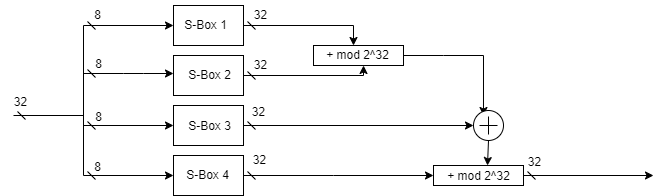

The diagram above was exported from draw.io. Its source (the exported page's mxGraphModel, read from the mxfile embedded in the PNG):
<mxGraphModel dx="959" dy="630" grid="1" gridSize="10" guides="1" tooltips="1" connect="1" arrows="1" fold="1" page="1" pageScale="1" pageWidth="850" pageHeight="1100" math="0" shadow="0">
  <root>
    <mxCell id="0" />
    <mxCell id="1" parent="0" />
    <mxCell id="2dgDVkjBMV0UXjNuQ8B9-4" value="" style="endArrow=none;html=1;rounded=0;startArrow=dash;startFill=0;" edge="1" parent="1">
      <mxGeometry width="50" height="50" relative="1" as="geometry">
        <mxPoint x="90" y="340" as="sourcePoint" />
        <mxPoint x="160" y="340" as="targetPoint" />
      </mxGeometry>
    </mxCell>
    <mxCell id="2dgDVkjBMV0UXjNuQ8B9-5" value="" style="endArrow=none;html=1;rounded=0;" edge="1" parent="1">
      <mxGeometry width="50" height="50" relative="1" as="geometry">
        <mxPoint x="160" y="400" as="sourcePoint" />
        <mxPoint x="160" y="250" as="targetPoint" />
      </mxGeometry>
    </mxCell>
    <mxCell id="2dgDVkjBMV0UXjNuQ8B9-6" value="" style="endArrow=classic;html=1;rounded=0;startArrow=dash;startFill=0;" edge="1" parent="1">
      <mxGeometry width="50" height="50" relative="1" as="geometry">
        <mxPoint x="160" y="250" as="sourcePoint" />
        <mxPoint x="250" y="250" as="targetPoint" />
      </mxGeometry>
    </mxCell>
    <mxCell id="2dgDVkjBMV0UXjNuQ8B9-7" value="" style="endArrow=classic;html=1;rounded=0;startArrow=dash;startFill=0;" edge="1" parent="1">
      <mxGeometry width="50" height="50" relative="1" as="geometry">
        <mxPoint x="160" y="298" as="sourcePoint" />
        <mxPoint x="250" y="298" as="targetPoint" />
        <Array as="points">
          <mxPoint x="200" y="298" />
          <mxPoint x="220" y="298" />
        </Array>
      </mxGeometry>
    </mxCell>
    <mxCell id="2dgDVkjBMV0UXjNuQ8B9-8" value="" style="endArrow=classic;html=1;rounded=0;startArrow=dash;startFill=0;" edge="1" parent="1">
      <mxGeometry width="50" height="50" relative="1" as="geometry">
        <mxPoint x="160" y="350" as="sourcePoint" />
        <mxPoint x="250" y="350" as="targetPoint" />
      </mxGeometry>
    </mxCell>
    <mxCell id="2dgDVkjBMV0UXjNuQ8B9-9" value="" style="endArrow=classic;html=1;rounded=0;startArrow=dash;startFill=0;" edge="1" parent="1">
      <mxGeometry width="50" height="50" relative="1" as="geometry">
        <mxPoint x="160" y="400" as="sourcePoint" />
        <mxPoint x="250" y="400" as="targetPoint" />
      </mxGeometry>
    </mxCell>
    <mxCell id="2dgDVkjBMV0UXjNuQ8B9-10" value="" style="rounded=0;whiteSpace=wrap;html=1;" vertex="1" parent="1">
      <mxGeometry x="250" y="230" width="70" height="40" as="geometry" />
    </mxCell>
    <mxCell id="2dgDVkjBMV0UXjNuQ8B9-12" value="" style="rounded=0;whiteSpace=wrap;html=1;" vertex="1" parent="1">
      <mxGeometry x="250" y="280" width="70" height="40" as="geometry" />
    </mxCell>
    <mxCell id="2dgDVkjBMV0UXjNuQ8B9-13" value="" style="rounded=0;whiteSpace=wrap;html=1;" vertex="1" parent="1">
      <mxGeometry x="250" y="330" width="70" height="40" as="geometry" />
    </mxCell>
    <mxCell id="2dgDVkjBMV0UXjNuQ8B9-14" value="" style="rounded=0;whiteSpace=wrap;html=1;" vertex="1" parent="1">
      <mxGeometry x="250" y="380" width="70" height="40" as="geometry" />
    </mxCell>
    <mxCell id="2dgDVkjBMV0UXjNuQ8B9-16" value="" style="endArrow=classic;html=1;rounded=0;startArrow=dash;startFill=0;" edge="1" parent="1">
      <mxGeometry width="50" height="50" relative="1" as="geometry">
        <mxPoint x="320" y="250" as="sourcePoint" />
        <mxPoint x="430" y="270" as="targetPoint" />
        <Array as="points">
          <mxPoint x="430" y="250" />
        </Array>
      </mxGeometry>
    </mxCell>
    <mxCell id="2dgDVkjBMV0UXjNuQ8B9-17" value="" style="rounded=0;whiteSpace=wrap;html=1;" vertex="1" parent="1">
      <mxGeometry x="390" y="270" width="90" height="20" as="geometry" />
    </mxCell>
    <mxCell id="2dgDVkjBMV0UXjNuQ8B9-19" value="" style="endArrow=classic;html=1;rounded=0;entryX=0.556;entryY=1;entryDx=0;entryDy=0;entryPerimeter=0;startArrow=dash;startFill=0;" edge="1" parent="1" target="2dgDVkjBMV0UXjNuQ8B9-17">
      <mxGeometry width="50" height="50" relative="1" as="geometry">
        <mxPoint x="320" y="300" as="sourcePoint" />
        <mxPoint x="370" y="250" as="targetPoint" />
        <Array as="points">
          <mxPoint x="440" y="300" />
        </Array>
      </mxGeometry>
    </mxCell>
    <mxCell id="2dgDVkjBMV0UXjNuQ8B9-20" value="" style="endArrow=classic;html=1;rounded=0;entryX=0.333;entryY=0.167;entryDx=0;entryDy=0;entryPerimeter=0;" edge="1" parent="1" target="2dgDVkjBMV0UXjNuQ8B9-21">
      <mxGeometry width="50" height="50" relative="1" as="geometry">
        <mxPoint x="480" y="280" as="sourcePoint" />
        <mxPoint x="570" y="320" as="targetPoint" />
        <Array as="points">
          <mxPoint x="520" y="280" />
          <mxPoint x="560" y="280" />
        </Array>
      </mxGeometry>
    </mxCell>
    <mxCell id="2dgDVkjBMV0UXjNuQ8B9-21" value="" style="verticalLabelPosition=bottom;shadow=0;dashed=0;align=center;html=1;verticalAlign=top;shape=mxgraph.electrical.abstract.summation_point;" vertex="1" parent="1">
      <mxGeometry x="550" y="335" width="30" height="30" as="geometry" />
    </mxCell>
    <mxCell id="2dgDVkjBMV0UXjNuQ8B9-27" value="" style="endArrow=classic;html=1;rounded=0;entryX=0;entryY=0.5;entryDx=0;entryDy=0;entryPerimeter=0;startArrow=dash;startFill=0;" edge="1" parent="1" target="2dgDVkjBMV0UXjNuQ8B9-21">
      <mxGeometry width="50" height="50" relative="1" as="geometry">
        <mxPoint x="320" y="350" as="sourcePoint" />
        <mxPoint x="540" y="350" as="targetPoint" />
      </mxGeometry>
    </mxCell>
    <mxCell id="2dgDVkjBMV0UXjNuQ8B9-32" value="" style="rounded=0;whiteSpace=wrap;html=1;" vertex="1" parent="1">
      <mxGeometry x="510" y="390" width="90" height="20" as="geometry" />
    </mxCell>
    <mxCell id="2dgDVkjBMV0UXjNuQ8B9-36" value="" style="endArrow=classic;html=1;rounded=0;entryX=0;entryY=0.5;entryDx=0;entryDy=0;entryPerimeter=0;startArrow=dash;startFill=0;" edge="1" parent="1" target="2dgDVkjBMV0UXjNuQ8B9-32">
      <mxGeometry width="50" height="50" relative="1" as="geometry">
        <mxPoint x="320" y="400" as="sourcePoint" />
        <mxPoint x="370" y="350" as="targetPoint" />
        <Array as="points">
          <mxPoint x="410" y="400" />
        </Array>
      </mxGeometry>
    </mxCell>
    <mxCell id="2dgDVkjBMV0UXjNuQ8B9-37" value="" style="endArrow=classic;html=1;rounded=0;entryX=0.6;entryY=0;entryDx=0;entryDy=0;entryPerimeter=0;exitX=0.5;exitY=1;exitDx=0;exitDy=0;exitPerimeter=0;" edge="1" parent="1" source="2dgDVkjBMV0UXjNuQ8B9-21" target="2dgDVkjBMV0UXjNuQ8B9-32">
      <mxGeometry width="50" height="50" relative="1" as="geometry">
        <mxPoint x="570" y="370" as="sourcePoint" />
        <mxPoint x="614" y="316" as="targetPoint" />
      </mxGeometry>
    </mxCell>
    <mxCell id="2dgDVkjBMV0UXjNuQ8B9-39" value="" style="endArrow=classic;html=1;rounded=0;startArrow=dash;startFill=0;" edge="1" parent="1">
      <mxGeometry width="50" height="50" relative="1" as="geometry">
        <mxPoint x="600" y="400" as="sourcePoint" />
        <mxPoint x="730" y="400" as="targetPoint" />
      </mxGeometry>
    </mxCell>
    <mxCell id="2dgDVkjBMV0UXjNuQ8B9-40" value="32" style="text;html=1;align=center;verticalAlign=middle;resizable=0;points=[];autosize=1;strokeColor=none;fillColor=none;" vertex="1" parent="1">
      <mxGeometry x="77" y="312" width="40" height="30" as="geometry" />
    </mxCell>
    <mxCell id="2dgDVkjBMV0UXjNuQ8B9-41" value="32" style="text;html=1;align=center;verticalAlign=middle;resizable=0;points=[];autosize=1;strokeColor=none;fillColor=none;" vertex="1" parent="1">
      <mxGeometry x="315" y="322" width="40" height="30" as="geometry" />
    </mxCell>
    <mxCell id="2dgDVkjBMV0UXjNuQ8B9-42" value="32" style="text;html=1;align=center;verticalAlign=middle;resizable=0;points=[];autosize=1;strokeColor=none;fillColor=none;" vertex="1" parent="1">
      <mxGeometry x="316" y="370" width="40" height="30" as="geometry" />
    </mxCell>
    <mxCell id="2dgDVkjBMV0UXjNuQ8B9-43" value="32" style="text;html=1;align=center;verticalAlign=middle;resizable=0;points=[];autosize=1;strokeColor=none;fillColor=none;" vertex="1" parent="1">
      <mxGeometry x="317" y="275" width="40" height="30" as="geometry" />
    </mxCell>
    <mxCell id="2dgDVkjBMV0UXjNuQ8B9-44" value="32" style="text;html=1;align=center;verticalAlign=middle;resizable=0;points=[];autosize=1;strokeColor=none;fillColor=none;" vertex="1" parent="1">
      <mxGeometry x="317" y="225" width="40" height="30" as="geometry" />
    </mxCell>
    <mxCell id="2dgDVkjBMV0UXjNuQ8B9-45" value="32" style="text;html=1;align=center;verticalAlign=middle;resizable=0;points=[];autosize=1;strokeColor=none;fillColor=none;" vertex="1" parent="1">
      <mxGeometry x="591" y="372" width="40" height="30" as="geometry" />
    </mxCell>
    <mxCell id="2dgDVkjBMV0UXjNuQ8B9-46" value="8" style="text;html=1;align=center;verticalAlign=middle;resizable=0;points=[];autosize=1;strokeColor=none;fillColor=none;" vertex="1" parent="1">
      <mxGeometry x="159" y="225" width="30" height="30" as="geometry" />
    </mxCell>
    <mxCell id="2dgDVkjBMV0UXjNuQ8B9-47" value="8" style="text;html=1;align=center;verticalAlign=middle;resizable=0;points=[];autosize=1;strokeColor=none;fillColor=none;" vertex="1" parent="1">
      <mxGeometry x="160" y="274" width="30" height="30" as="geometry" />
    </mxCell>
    <mxCell id="2dgDVkjBMV0UXjNuQ8B9-48" value="8" style="text;html=1;align=center;verticalAlign=middle;resizable=0;points=[];autosize=1;strokeColor=none;fillColor=none;" vertex="1" parent="1">
      <mxGeometry x="160" y="327" width="30" height="30" as="geometry" />
    </mxCell>
    <mxCell id="2dgDVkjBMV0UXjNuQ8B9-49" value="8" style="text;html=1;align=center;verticalAlign=middle;resizable=0;points=[];autosize=1;strokeColor=none;fillColor=none;" vertex="1" parent="1">
      <mxGeometry x="159" y="377" width="30" height="30" as="geometry" />
    </mxCell>
    <mxCell id="2dgDVkjBMV0UXjNuQ8B9-50" value="S-Box 1" style="text;html=1;align=center;verticalAlign=middle;resizable=0;points=[];autosize=1;strokeColor=none;fillColor=none;" vertex="1" parent="1">
      <mxGeometry x="247" y="235" width="70" height="30" as="geometry" />
    </mxCell>
    <mxCell id="2dgDVkjBMV0UXjNuQ8B9-51" value="S-Box 2" style="text;html=1;align=center;verticalAlign=middle;resizable=0;points=[];autosize=1;strokeColor=none;fillColor=none;" vertex="1" parent="1">
      <mxGeometry x="251" y="285" width="70" height="30" as="geometry" />
    </mxCell>
    <mxCell id="2dgDVkjBMV0UXjNuQ8B9-52" value="S-Box 3" style="text;html=1;align=center;verticalAlign=middle;resizable=0;points=[];autosize=1;strokeColor=none;fillColor=none;" vertex="1" parent="1">
      <mxGeometry x="251" y="336" width="70" height="30" as="geometry" />
    </mxCell>
    <mxCell id="2dgDVkjBMV0UXjNuQ8B9-53" value="S-Box 4" style="text;html=1;align=center;verticalAlign=middle;resizable=0;points=[];autosize=1;strokeColor=none;fillColor=none;" vertex="1" parent="1">
      <mxGeometry x="249" y="385" width="70" height="30" as="geometry" />
    </mxCell>
    <mxCell id="2dgDVkjBMV0UXjNuQ8B9-54" value="+ mod 2^32" style="text;html=1;align=center;verticalAlign=middle;resizable=0;points=[];autosize=1;strokeColor=none;fillColor=none;" vertex="1" parent="1">
      <mxGeometry x="389" y="265" width="90" height="30" as="geometry" />
    </mxCell>
    <mxCell id="2dgDVkjBMV0UXjNuQ8B9-55" value="+ mod 2^32" style="text;html=1;align=center;verticalAlign=middle;resizable=0;points=[];autosize=1;strokeColor=none;fillColor=none;" vertex="1" parent="1">
      <mxGeometry x="510" y="386" width="90" height="30" as="geometry" />
    </mxCell>
  </root>
</mxGraphModel>